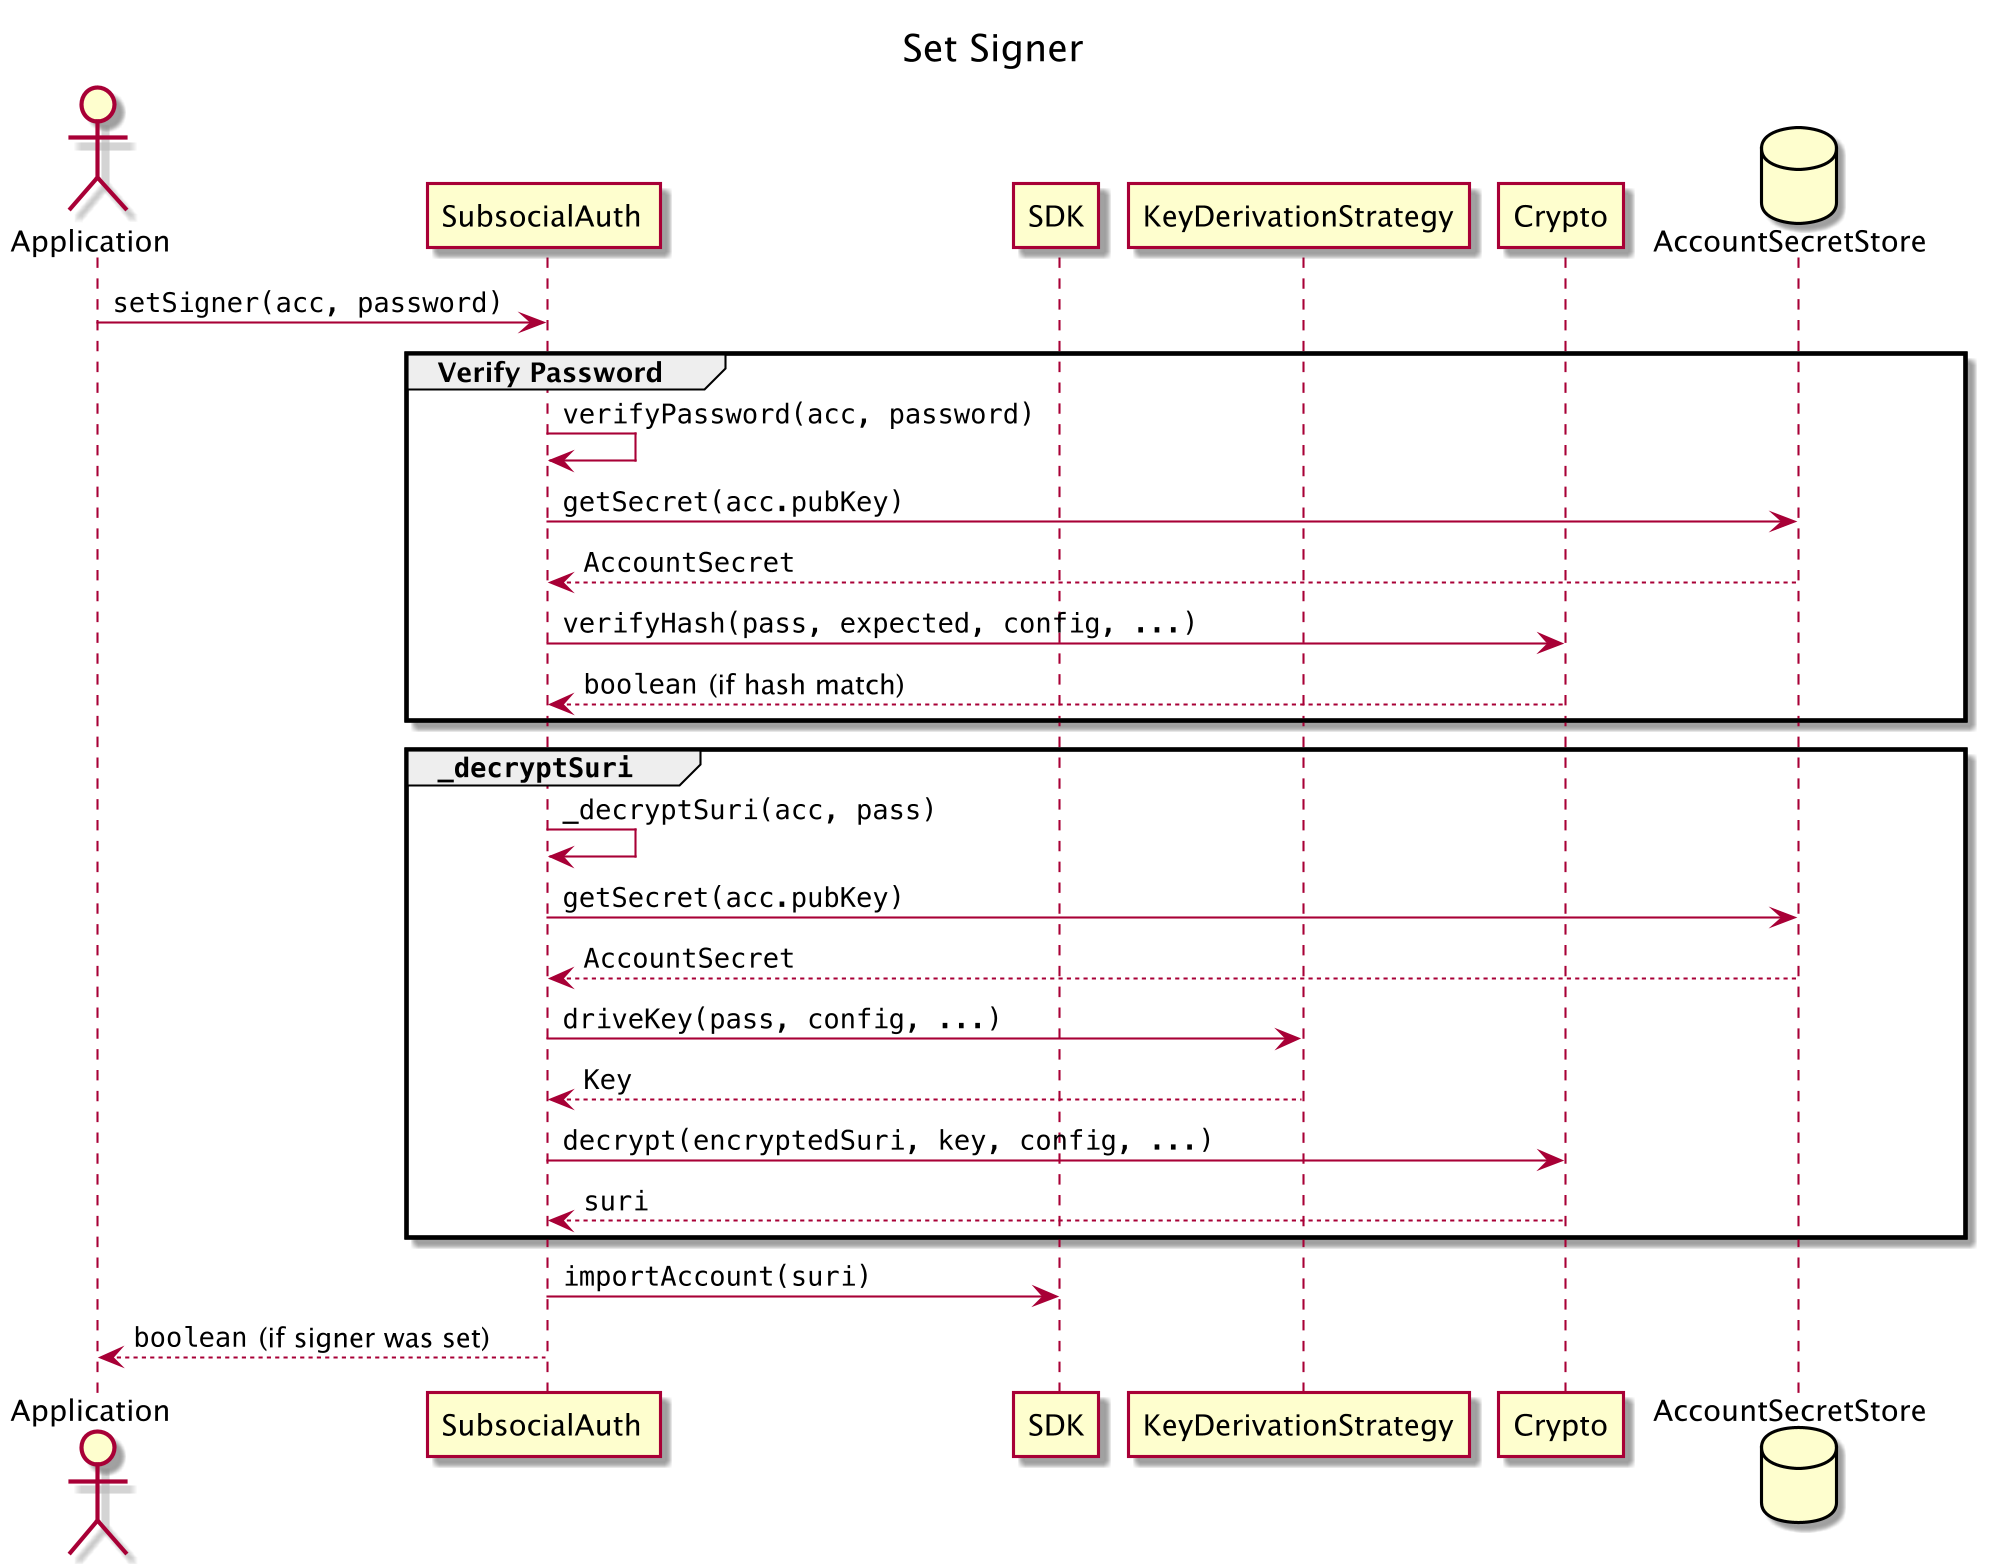

The diagram above was rendered by PlantUML. Its source (embedded in the PNG):
@startuml set_signer

skinparam dpi 200


title Set Signer


actor Application

participant SubsocialAuth order 0
participant SDK order 10
participant KeyDerivationStrategy order 30
participant Crypto order 40
database AccountSecretStore order 60

Application -> SubsocialAuth : ""setSigner(acc, password)""


group Verify Password
    SubsocialAuth -> SubsocialAuth : ""verifyPassword(acc, password)""
    SubsocialAuth -> AccountSecretStore : ""getSecret(acc.pubKey)""
    AccountSecretStore --> SubsocialAuth : ""AccountSecret""
    SubsocialAuth -> Crypto : ""verifyHash(pass, expected, config, ...)""
    Crypto --> SubsocialAuth : ""boolean"" (if hash match)
end

group ""_decryptSuri""

    SubsocialAuth -> SubsocialAuth : ""_decryptSuri(acc, pass)""
    SubsocialAuth -> AccountSecretStore : ""getSecret(acc.pubKey)""
    AccountSecretStore --> SubsocialAuth : ""AccountSecret""
    SubsocialAuth -> KeyDerivationStrategy : ""driveKey(pass, config, ...)""
    KeyDerivationStrategy --> SubsocialAuth : ""Key""
    SubsocialAuth -> Crypto : ""decrypt(encryptedSuri, key, config, ...)""
    Crypto --> SubsocialAuth : ""suri""
end

SubsocialAuth -> SDK : ""importAccount(suri)""

SubsocialAuth --> Application : ""boolean"" (if signer was set)

@enduml